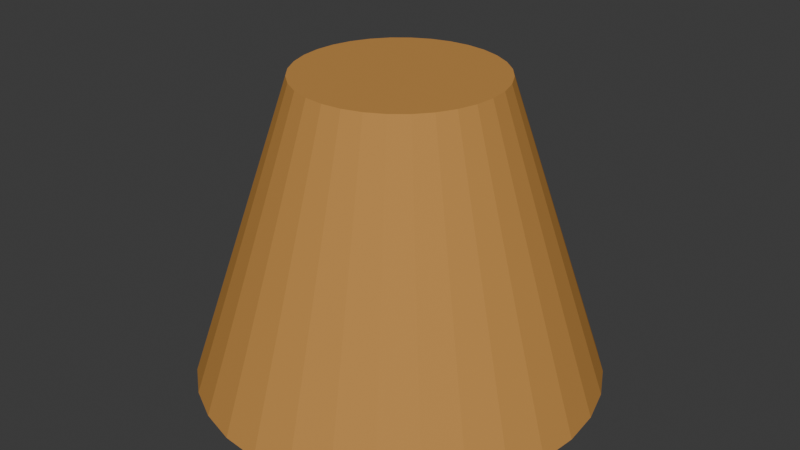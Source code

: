 # Source: tree_creator.blend  (saved by Blender 4.1.23; exported with 4.5.12 LTS)
import bpy
from mathutils import Matrix  # noqa: F401  (used for matrix-valued properties, if any)

bpy.ops.wm.read_factory_settings(use_empty=True)
scene = bpy.context.scene
scene.name = 'Scene'

# ---- collections
col_collection = bpy.data.collections.new('Collection'); scene.collection.children.link(col_collection)

# ---- materials (node trees are filled in below, after node groups)
mat_cylindermaterial_002 = bpy.data.materials.new('CylinderMaterial.002')
mat_cylindermaterial_002.use_transparent_shadow = False
mat_cylindermaterial_002.diffuse_color = (0.545, 0.271, 0.075, 1.0)

# ---- material node trees

# ---- world
world_world = bpy.data.worlds.new('World'); scene.world = world_world
world_world.use_nodes = True; world_world.node_tree.nodes.clear()
_N = world_world.node_tree.nodes; _L = world_world.node_tree.links
n0 = _N.new('ShaderNodeOutputWorld'); n0.name = 'World Output'; n0.location = (300, 300)
n1 = _N.new('ShaderNodeBackground'); n1.name = 'Background'; n1.location = (10, 300)
n1.inputs[0].default_value = (0.05088, 0.05088, 0.05088, 1.0)
_L.new(n1.outputs[0], n0.inputs[0])
n0.is_active_output = True
world_world.color = (0.05088, 0.05088, 0.05088)
world_world.use_sun_shadow = False
world_world.sun_shadow_jitter_overblur = 0.0

# ---- meshes
me_cylinder_002 = bpy.data.meshes.new('Cylinder.002')
me_cylinder_002.from_pydata([(0.0, 1.0, -1.0), (0.0, 0.5, 0.5), (0.1951, 0.9808, -1.0), (0.09755, 0.4904, 0.5), (0.3827, 0.9239, -1.0), (0.1913, 0.4619, 0.5), (0.5556, 0.8315, -1.0), (0.2778, 0.4157, 0.5), (0.7071, 0.7071, -1.0), (0.3536, 0.3536, 0.5), (0.8315, 0.5556, -1.0), (0.4157, 0.2778, 0.5), (0.9239, 0.3827, -1.0), (0.4619, 0.1913, 0.5), (0.9808, 0.1951, -1.0), (0.4904, 0.09755, 0.5), (1.0, 0.0, -1.0), (0.5, 0.0, 0.5), (0.9808, -0.1951, -1.0), (0.4904, -0.09755, 0.5), (0.9239, -0.3827, -1.0), (0.4619, -0.1913, 0.5), (0.8315, -0.5556, -1.0), (0.4157, -0.2778, 0.5), (0.7071, -0.7071, -1.0), (0.3536, -0.3536, 0.5), (0.5556, -0.8315, -1.0), (0.2778, -0.4157, 0.5), (0.3827, -0.9239, -1.0), (0.1913, -0.4619, 0.5), (0.1951, -0.9808, -1.0), (0.09755, -0.4904, 0.5), (0.0, -1.0, -1.0), (0.0, -0.5, 0.5), (-0.1951, -0.9808, -1.0), (-0.09755, -0.4904, 0.5), (-0.3827, -0.9239, -1.0), (-0.1913, -0.4619, 0.5), (-0.5556, -0.8315, -1.0), (-0.2778, -0.4157, 0.5), (-0.7071, -0.7071, -1.0), (-0.3536, -0.3536, 0.5), (-0.8315, -0.5556, -1.0), (-0.4157, -0.2778, 0.5), (-0.9239, -0.3827, -1.0), (-0.4619, -0.1913, 0.5), (-0.9808, -0.1951, -1.0), (-0.4904, -0.09755, 0.5), (-1.0, 0.0, -1.0), (-0.5, 0.0, 0.5), (-0.9808, 0.1951, -1.0), (-0.4904, 0.09755, 0.5), (-0.9239, 0.3827, -1.0), (-0.4619, 0.1913, 0.5), (-0.8315, 0.5556, -1.0), (-0.4157, 0.2778, 0.5), (-0.7071, 0.7071, -1.0), (-0.3536, 0.3536, 0.5), (-0.5556, 0.8315, -1.0), (-0.2778, 0.4157, 0.5), (-0.3827, 0.9239, -1.0), (-0.1913, 0.4619, 0.5), (-0.1951, 0.9808, -1.0), (-0.09755, 0.4904, 0.5)], [], [(0, 1, 3, 2), (2, 3, 5, 4), (4, 5, 7, 6), (6, 7, 9, 8), (8, 9, 11, 10), (10, 11, 13, 12), (12, 13, 15, 14), (14, 15, 17, 16), (16, 17, 19, 18), (18, 19, 21, 20), (20, 21, 23, 22), (22, 23, 25, 24), (24, 25, 27, 26), (26, 27, 29, 28), (28, 29, 31, 30), (30, 31, 33, 32), (32, 33, 35, 34), (34, 35, 37, 36), (36, 37, 39, 38), (38, 39, 41, 40), (40, 41, 43, 42), (42, 43, 45, 44), (44, 45, 47, 46), (46, 47, 49, 48), (48, 49, 51, 50), (50, 51, 53, 52), (52, 53, 55, 54), (54, 55, 57, 56), (56, 57, 59, 58), (58, 59, 61, 60), (3, 1, 63, 61, 59, 57, 55, 53, 51, 49, 47, 45, 43, 41, 39, 37, 35, 33, 31, 29, 27, 25, 23, 21, 19, 17, 15, 13, 11, 9, 7, 5), (60, 61, 63, 62), (62, 63, 1, 0), (0, 2, 4, 6, 8, 10, 12, 14, 16, 18, 20, 22, 24, 26, 28, 30, 32, 34, 36, 38, 40, 42, 44, 46, 48, 50, 52, 54, 56, 58, 60, 62)])
_uv = me_cylinder_002.uv_layers.new(name='UVMap')
_uv.uv.foreach_set('vector', [1.0, 0.5, 1.0, 1.0, 0.9688, 1.0, 0.9688, 0.5, 0.9688, 0.5, 0.9688, 1.0, 0.9375, 1.0, 0.9375, 0.5, 0.9375, 0.5, 0.9375, 1.0, 0.9062, 1.0, 0.9062, 0.5, 0.9062, 0.5, 0.9062, 1.0, 0.875, 1.0, 0.875, 0.5, 0.875, 0.5, 0.875, 1.0, 0.8438, 1.0, 0.8438, 0.5, 0.8438, 0.5, 0.8438, 1.0, 0.8125, 1.0, 0.8125, 0.5, 0.8125, 0.5, 0.8125, 1.0, 0.7812, 1.0, 0.7812, 0.5, 0.7812, 0.5, 0.7812, 1.0, 0.75, 1.0, 0.75, 0.5, 0.75, 0.5, 0.75, 1.0, 0.7188, 1.0, 0.7188, 0.5, 0.7188, 0.5, 0.7188, 1.0, 0.6875, 1.0, 0.6875, 0.5, 0.6875, 0.5, 0.6875, 1.0, 0.6562, 1.0, 0.6562, 0.5, 0.6562, 0.5, 0.6562, 1.0, 0.625, 1.0, 0.625, 0.5, 0.625, 0.5, 0.625, 1.0, 0.5938, 1.0, 0.5938, 0.5, 0.5938, 0.5, 0.5938, 1.0, 0.5625, 1.0, 0.5625, 0.5, 0.5625, 0.5, 0.5625, 1.0, 0.5312, 1.0, 0.5312, 0.5, 0.5312, 0.5, 0.5312, 1.0, 0.5, 1.0, 0.5, 0.5, 0.5, 0.5, 0.5, 1.0, 0.4688, 1.0, 0.4688, 0.5, 0.4688, 0.5, 0.4688, 1.0, 0.4375, 1.0, 0.4375, 0.5, 0.4375, 0.5, 0.4375, 1.0, 0.4062, 1.0, 0.4062, 0.5, 0.4062, 0.5, 0.4062, 1.0, 0.375, 1.0, 0.375, 0.5, 0.375, 0.5, 0.375, 1.0, 0.3438, 1.0, 0.3438, 0.5, 0.3438, 0.5, 0.3438, 1.0, 0.3125, 1.0, 0.3125, 0.5, 0.3125, 0.5, 0.3125, 1.0, 0.2812, 1.0, 0.2812, 0.5, 0.2812, 0.5, 0.2812, 1.0, 0.25, 1.0, 0.25, 0.5, 0.25, 0.5, 0.25, 1.0, 0.2188, 1.0, 0.2188, 0.5, 0.2188, 0.5, 0.2188, 1.0, 0.1875, 1.0, 0.1875, 0.5, 0.1875, 0.5, 0.1875, 1.0, 0.1562, 1.0, 0.1562, 0.5, 0.1562, 0.5, 0.1562, 1.0, 0.125, 1.0, 0.125, 0.5, 0.125, 0.5, 0.125, 1.0, 0.09375, 1.0, 0.09375, 0.5, 0.09375, 0.5, 0.09375, 1.0, 0.0625, 1.0, 0.0625, 0.5, 0.2968, 0.4854, 0.25, 0.49, 0.2032, 0.4854, 0.1582, 0.4717, 0.1167, 0.4496, 0.08029, 0.4197, 0.05045, 0.3833, 0.02827, 0.3418, 0.01461, 0.2968, 0.01, 0.25, 0.01461, 0.2032, 0.02827, 0.1582, 0.05045, 0.1167, 0.08029, 0.08029, 0.1167, 0.05045, 0.1582, 0.02827, 0.2032, 0.01461, 0.25, 0.01, 0.2968, 0.01461, 0.3418, 0.02827, 0.3833, 0.05045, 0.4197, 0.08029, 0.4496, 0.1167, 0.4717, 0.1582, 0.4854, 0.2032, 0.49, 0.25, 0.4854, 0.2968, 0.4717, 0.3418, 0.4496, 0.3833, 0.4197, 0.4197, 0.3833, 0.4496, 0.3418, 0.4717, 0.0625, 0.5, 0.0625, 1.0, 0.03125, 1.0, 0.03125, 0.5, 0.03125, 0.5, 0.03125, 1.0, 0.0, 1.0, 0.0, 0.5, 0.75, 0.49, 0.7968, 0.4854, 0.8418, 0.4717, 0.8833, 0.4496, 0.9197, 0.4197, 0.9496, 0.3833, 0.9717, 0.3418, 0.9854, 0.2968, 0.99, 0.25, 0.9854, 0.2032, 0.9717, 0.1582, 0.9496, 0.1167, 0.9197, 0.08029, 0.8833, 0.05045, 0.8418, 0.02827, 0.7968, 0.01461, 0.75, 0.01, 0.7032, 0.01461, 0.6582, 0.02827, 0.6167, 0.05045, 0.5803, 0.08029, 0.5504, 0.1167, 0.5283, 0.1582, 0.5146, 0.2032, 0.51, 0.25, 0.5146, 0.2968, 0.5283, 0.3418, 0.5504, 0.3833, 0.5803, 0.4197, 0.6167, 0.4496, 0.6582, 0.4717, 0.7032, 0.4854])
me_cylinder_002.materials.append(mat_cylindermaterial_002)
me_cylinder_002.update()

# ---- objects
ob_taperedcylinder = bpy.data.objects.new('TaperedCylinder', me_cylinder_002)

# ---- transforms, parenting, visibility, modifiers, constraints
ob_taperedcylinder.location = (0.0, 0.0, 0.0)

# ---- collection membership
col_collection.objects.link(ob_taperedcylinder)

# ---- scene / render settings (as saved in the file)
scene.frame_start = 1; scene.frame_end = 250; scene.frame_set(1)
scene.render.engine = 'BLENDER_EEVEE_NEXT'
scene.cycles.sampling_pattern = 'TABULATED_SOBOL'
scene.eevee.ray_tracing_options.trace_max_roughness = 0.0
bpy.context.view_layer.update()

# ---- added for rendering (the .blend has no active camera and no usable light): camera, sun
cam_auto = bpy.data.cameras.new('AutoCamera')
cam_auto.lens = 50.0
cam_auto.sensor_width = 36.0
cam_auto.clip_end = 1000.0
ob_auto_camera = bpy.data.objects.new('AutoCamera', cam_auto)
scene.collection.objects.link(ob_auto_camera)
ob_auto_camera.location = (2.96216, -3.5546, 2.11973)
ob_auto_camera.rotation_euler = (1.09748, -7.21219e-08, 0.694738)
scene.camera = ob_auto_camera
light_auto_sun = bpy.data.lights.new('AutoSun', 'SUN')
light_auto_sun.energy = 3.0
light_auto_sun.angle = 0.0523599
ob_auto_sun = bpy.data.objects.new('AutoSun', light_auto_sun)
scene.collection.objects.link(ob_auto_sun)
ob_auto_sun.rotation_euler = (0.872665, 0.174533, 0.523599)
bpy.context.view_layer.update()
